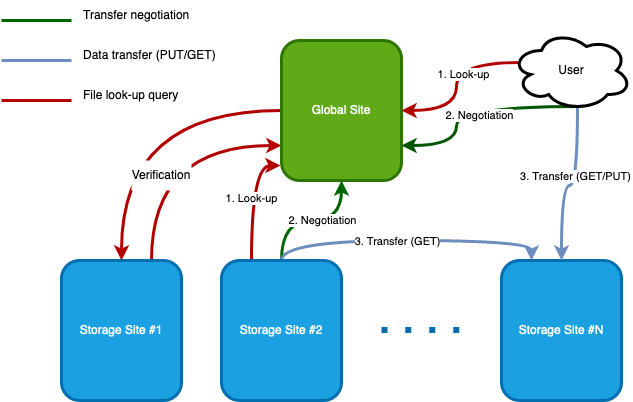

The diagram above was exported from draw.io. Its source (the exported page's mxGraphModel, read from the mxfile embedded in the PNG):
<mxGraphModel dx="954" dy="589" grid="1" gridSize="10" guides="1" tooltips="1" connect="1" arrows="1" fold="1" page="1" pageScale="1" pageWidth="850" pageHeight="1100" background="#FFFFFF" math="0" shadow="0">
  <root>
    <mxCell id="0" />
    <mxCell id="1" parent="0" />
    <mxCell id="KWRzKJvmW2W52WDrIUrC-17" style="edgeStyle=orthogonalEdgeStyle;curved=1;rounded=0;orthogonalLoop=1;jettySize=auto;html=1;exitX=0.75;exitY=0;exitDx=0;exitDy=0;entryX=0;entryY=0.75;entryDx=0;entryDy=0;strokeColor=#B20000;strokeWidth=3;fillColor=#e51400;" edge="1" parent="1" source="KWRzKJvmW2W52WDrIUrC-4" target="KWRzKJvmW2W52WDrIUrC-5">
      <mxGeometry relative="1" as="geometry" />
    </mxCell>
    <mxCell id="KWRzKJvmW2W52WDrIUrC-4" value="Storage Site #1" style="rounded=1;whiteSpace=wrap;html=1;fillColor=#1ba1e2;fontColor=#ffffff;strokeColor=#006EAF;strokeWidth=3;" vertex="1" parent="1">
      <mxGeometry x="80" y="280" width="120" height="140" as="geometry" />
    </mxCell>
    <mxCell id="KWRzKJvmW2W52WDrIUrC-22" style="edgeStyle=orthogonalEdgeStyle;curved=1;rounded=0;orthogonalLoop=1;jettySize=auto;html=1;exitX=0;exitY=0.5;exitDx=0;exitDy=0;entryX=0.5;entryY=0;entryDx=0;entryDy=0;strokeColor=#B20000;strokeWidth=3;fillColor=#e51400;" edge="1" parent="1" source="KWRzKJvmW2W52WDrIUrC-5" target="KWRzKJvmW2W52WDrIUrC-4">
      <mxGeometry relative="1" as="geometry" />
    </mxCell>
    <mxCell id="KWRzKJvmW2W52WDrIUrC-5" value="Global Site" style="rounded=1;whiteSpace=wrap;html=1;fillColor=#60a917;fontColor=#ffffff;strokeColor=#2D7600;strokeWidth=3;" vertex="1" parent="1">
      <mxGeometry x="300" y="60" width="120" height="140" as="geometry" />
    </mxCell>
    <mxCell id="KWRzKJvmW2W52WDrIUrC-18" style="edgeStyle=orthogonalEdgeStyle;curved=1;rounded=0;orthogonalLoop=1;jettySize=auto;html=1;exitX=0.5;exitY=0;exitDx=0;exitDy=0;strokeColor=#006600;strokeWidth=3;entryX=0.5;entryY=1;entryDx=0;entryDy=0;" edge="1" parent="1" source="KWRzKJvmW2W52WDrIUrC-6" target="KWRzKJvmW2W52WDrIUrC-5">
      <mxGeometry relative="1" as="geometry">
        <mxPoint x="360" y="200" as="targetPoint" />
        <Array as="points">
          <mxPoint x="300" y="240" />
          <mxPoint x="360" y="240" />
        </Array>
      </mxGeometry>
    </mxCell>
    <mxCell id="KWRzKJvmW2W52WDrIUrC-45" value="2. Negotiation" style="edgeLabel;html=1;align=center;verticalAlign=middle;resizable=0;points=[];" vertex="1" connectable="0" parent="KWRzKJvmW2W52WDrIUrC-18">
      <mxGeometry x="0.1429" y="1" relative="1" as="geometry">
        <mxPoint as="offset" />
      </mxGeometry>
    </mxCell>
    <mxCell id="KWRzKJvmW2W52WDrIUrC-41" style="edgeStyle=orthogonalEdgeStyle;curved=1;rounded=0;orthogonalLoop=1;jettySize=auto;html=1;exitX=0.5;exitY=0;exitDx=0;exitDy=0;entryX=0.25;entryY=0;entryDx=0;entryDy=0;strokeColor=#6c8ebf;strokeWidth=3;fillColor=#dae8fc;" edge="1" parent="1" source="KWRzKJvmW2W52WDrIUrC-6" target="KWRzKJvmW2W52WDrIUrC-7">
      <mxGeometry relative="1" as="geometry">
        <Array as="points">
          <mxPoint x="300" y="260" />
          <mxPoint x="550" y="260" />
        </Array>
      </mxGeometry>
    </mxCell>
    <mxCell id="KWRzKJvmW2W52WDrIUrC-46" value="&lt;div&gt;3. Transfer (GET)&lt;/div&gt;" style="edgeLabel;html=1;align=center;verticalAlign=middle;resizable=0;points=[];" vertex="1" connectable="0" parent="KWRzKJvmW2W52WDrIUrC-41">
      <mxGeometry x="-0.0667" relative="1" as="geometry">
        <mxPoint as="offset" />
      </mxGeometry>
    </mxCell>
    <mxCell id="KWRzKJvmW2W52WDrIUrC-50" value="1. Look-up" style="edgeStyle=orthogonalEdgeStyle;curved=1;rounded=0;orthogonalLoop=1;jettySize=auto;html=1;exitX=0.25;exitY=0;exitDx=0;exitDy=0;entryX=-0.008;entryY=0.893;entryDx=0;entryDy=0;strokeColor=#B20000;strokeWidth=3;fillColor=#e51400;entryPerimeter=0;" edge="1" parent="1" source="KWRzKJvmW2W52WDrIUrC-6" target="KWRzKJvmW2W52WDrIUrC-5">
      <mxGeometry relative="1" as="geometry" />
    </mxCell>
    <mxCell id="KWRzKJvmW2W52WDrIUrC-6" value="Storage Site #2" style="rounded=1;whiteSpace=wrap;html=1;fillColor=#1ba1e2;fontColor=#ffffff;strokeColor=#006EAF;strokeWidth=3;perimeterSpacing=0;" vertex="1" parent="1">
      <mxGeometry x="240" y="280" width="120" height="140" as="geometry" />
    </mxCell>
    <mxCell id="KWRzKJvmW2W52WDrIUrC-7" value="Storage Site #N" style="rounded=1;whiteSpace=wrap;html=1;fillColor=#1ba1e2;fontColor=#ffffff;strokeColor=#006EAF;strokeWidth=3;" vertex="1" parent="1">
      <mxGeometry x="520" y="280" width="120" height="140" as="geometry" />
    </mxCell>
    <mxCell id="KWRzKJvmW2W52WDrIUrC-29" style="edgeStyle=orthogonalEdgeStyle;curved=1;rounded=0;orthogonalLoop=1;jettySize=auto;html=1;exitX=0.07;exitY=0.4;exitDx=0;exitDy=0;exitPerimeter=0;entryX=1;entryY=0.5;entryDx=0;entryDy=0;strokeColor=#B20000;strokeWidth=3;fillColor=#e51400;" edge="1" parent="1" source="KWRzKJvmW2W52WDrIUrC-28" target="KWRzKJvmW2W52WDrIUrC-5">
      <mxGeometry relative="1" as="geometry" />
    </mxCell>
    <mxCell id="KWRzKJvmW2W52WDrIUrC-42" value="1. Look-up" style="edgeLabel;html=1;align=center;verticalAlign=middle;resizable=0;points=[];" vertex="1" connectable="0" parent="KWRzKJvmW2W52WDrIUrC-29">
      <mxGeometry x="-0.0937" y="6" relative="1" as="geometry">
        <mxPoint as="offset" />
      </mxGeometry>
    </mxCell>
    <mxCell id="KWRzKJvmW2W52WDrIUrC-30" style="edgeStyle=orthogonalEdgeStyle;curved=1;rounded=0;orthogonalLoop=1;jettySize=auto;html=1;exitX=0.55;exitY=0.95;exitDx=0;exitDy=0;exitPerimeter=0;strokeColor=#6c8ebf;strokeWidth=3;entryX=0.5;entryY=0;entryDx=0;entryDy=0;fillColor=#dae8fc;" edge="1" parent="1" source="KWRzKJvmW2W52WDrIUrC-28" target="KWRzKJvmW2W52WDrIUrC-7">
      <mxGeometry relative="1" as="geometry" />
    </mxCell>
    <mxCell id="KWRzKJvmW2W52WDrIUrC-44" value="3. Transfer (GET/PUT)" style="edgeLabel;html=1;align=center;verticalAlign=middle;resizable=0;points=[];" vertex="1" connectable="0" parent="KWRzKJvmW2W52WDrIUrC-30">
      <mxGeometry x="-0.1882" y="-3" relative="1" as="geometry">
        <mxPoint as="offset" />
      </mxGeometry>
    </mxCell>
    <mxCell id="KWRzKJvmW2W52WDrIUrC-39" style="edgeStyle=orthogonalEdgeStyle;curved=1;rounded=0;orthogonalLoop=1;jettySize=auto;html=1;exitX=0.55;exitY=0.95;exitDx=0;exitDy=0;exitPerimeter=0;entryX=1;entryY=0.75;entryDx=0;entryDy=0;strokeColor=#005700;strokeWidth=3;fillColor=#008a00;" edge="1" parent="1" source="KWRzKJvmW2W52WDrIUrC-28" target="KWRzKJvmW2W52WDrIUrC-5">
      <mxGeometry relative="1" as="geometry" />
    </mxCell>
    <mxCell id="KWRzKJvmW2W52WDrIUrC-43" value="2. Negotiation" style="edgeLabel;html=1;align=center;verticalAlign=middle;resizable=0;points=[];" vertex="1" connectable="0" parent="KWRzKJvmW2W52WDrIUrC-39">
      <mxGeometry x="-0.0791" y="8" relative="1" as="geometry">
        <mxPoint as="offset" />
      </mxGeometry>
    </mxCell>
    <mxCell id="KWRzKJvmW2W52WDrIUrC-28" value="User" style="ellipse;shape=cloud;whiteSpace=wrap;html=1;strokeWidth=3;" vertex="1" parent="1">
      <mxGeometry x="530" y="50" width="120" height="80" as="geometry" />
    </mxCell>
    <mxCell id="KWRzKJvmW2W52WDrIUrC-32" value="" style="endArrow=none;html=1;rounded=0;strokeColor=#006600;strokeWidth=3;curved=1;" edge="1" parent="1">
      <mxGeometry width="50" height="50" relative="1" as="geometry">
        <mxPoint x="20" y="40" as="sourcePoint" />
        <mxPoint x="90" y="40" as="targetPoint" />
      </mxGeometry>
    </mxCell>
    <mxCell id="KWRzKJvmW2W52WDrIUrC-33" value="" style="endArrow=none;html=1;rounded=0;strokeColor=#6c8ebf;strokeWidth=3;curved=1;fillColor=#dae8fc;" edge="1" parent="1">
      <mxGeometry width="50" height="50" relative="1" as="geometry">
        <mxPoint x="20" y="80" as="sourcePoint" />
        <mxPoint x="90" y="80" as="targetPoint" />
      </mxGeometry>
    </mxCell>
    <mxCell id="KWRzKJvmW2W52WDrIUrC-34" value="" style="endArrow=none;html=1;rounded=0;strokeColor=#B20000;strokeWidth=3;curved=1;fillColor=#e51400;" edge="1" parent="1">
      <mxGeometry width="50" height="50" relative="1" as="geometry">
        <mxPoint x="20" y="120" as="sourcePoint" />
        <mxPoint x="90" y="120" as="targetPoint" />
      </mxGeometry>
    </mxCell>
    <mxCell id="KWRzKJvmW2W52WDrIUrC-35" value="Transfer negotiation" style="text;html=1;strokeColor=none;fillColor=none;align=left;verticalAlign=middle;whiteSpace=wrap;rounded=0;" vertex="1" parent="1">
      <mxGeometry x="100" y="20" width="110" height="30" as="geometry" />
    </mxCell>
    <mxCell id="KWRzKJvmW2W52WDrIUrC-36" value="Data transfer (PUT/GET)" style="text;html=1;strokeColor=none;fillColor=none;align=left;verticalAlign=middle;whiteSpace=wrap;rounded=0;" vertex="1" parent="1">
      <mxGeometry x="100" y="60" width="140" height="30" as="geometry" />
    </mxCell>
    <mxCell id="KWRzKJvmW2W52WDrIUrC-37" value="File look-up query" style="text;html=1;strokeColor=none;fillColor=none;align=left;verticalAlign=middle;whiteSpace=wrap;rounded=0;" vertex="1" parent="1">
      <mxGeometry x="100" y="100" width="140" height="30" as="geometry" />
    </mxCell>
    <mxCell id="KWRzKJvmW2W52WDrIUrC-38" value="" style="endArrow=none;dashed=1;html=1;dashPattern=1 3;strokeWidth=6;rounded=0;strokeColor=#006EAF;curved=1;fillColor=#1ba1e2;" edge="1" parent="1">
      <mxGeometry width="50" height="50" relative="1" as="geometry">
        <mxPoint x="400" y="349.5" as="sourcePoint" />
        <mxPoint x="490" y="349.5" as="targetPoint" />
      </mxGeometry>
    </mxCell>
    <mxCell id="KWRzKJvmW2W52WDrIUrC-51" value="Verification" style="text;html=1;strokeColor=none;fillColor=default;align=center;verticalAlign=middle;whiteSpace=wrap;rounded=0;" vertex="1" parent="1">
      <mxGeometry x="150" y="180" width="60" height="30" as="geometry" />
    </mxCell>
  </root>
</mxGraphModel>